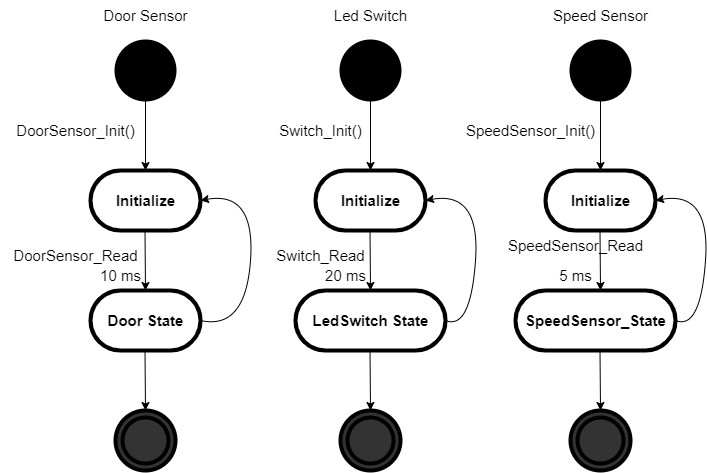

The diagram above was exported from draw.io. Its source (the exported page's mxGraphModel, read from the mxfile embedded in the PNG):
<mxGraphModel dx="1695" dy="553" grid="1" gridSize="10" guides="1" tooltips="1" connect="1" arrows="1" fold="1" page="1" pageScale="1" pageWidth="827" pageHeight="1169" math="0" shadow="0">
  <root>
    <mxCell id="WIyWlLk6GJQsqaUBKTNV-0" />
    <mxCell id="WIyWlLk6GJQsqaUBKTNV-1" parent="WIyWlLk6GJQsqaUBKTNV-0" />
    <mxCell id="yll00PpldbkRnIjqnjBA-1" value="" style="strokeWidth=2;html=1;shape=mxgraph.flowchart.start_2;whiteSpace=wrap;labelBackgroundColor=#000000;fillColor=#000000;" vertex="1" parent="WIyWlLk6GJQsqaUBKTNV-1">
      <mxGeometry x="90" y="90" width="60" height="60" as="geometry" />
    </mxCell>
    <mxCell id="yll00PpldbkRnIjqnjBA-2" value="" style="ellipse;shape=doubleEllipse;html=1;dashed=0;whitespace=wrap;aspect=fixed;labelBackgroundColor=#000000;fillColor=#333333;strokeWidth=4;fillStyle=solid;" vertex="1" parent="WIyWlLk6GJQsqaUBKTNV-1">
      <mxGeometry x="90" y="460" width="60" height="60" as="geometry" />
    </mxCell>
    <mxCell id="yll00PpldbkRnIjqnjBA-3" value="&lt;span style=&quot;&quot;&gt;&lt;b&gt;&lt;font style=&quot;font-size: 15px;&quot;&gt;Initialize&lt;/font&gt;&lt;/b&gt;&lt;/span&gt;" style="html=1;dashed=0;whitespace=wrap;shape=mxgraph.dfd.start;labelBackgroundColor=none;fillStyle=solid;strokeWidth=4;verticalAlign=middle;" vertex="1" parent="WIyWlLk6GJQsqaUBKTNV-1">
      <mxGeometry x="65" y="220" width="110" height="60" as="geometry" />
    </mxCell>
    <mxCell id="yll00PpldbkRnIjqnjBA-4" value="&lt;span style=&quot;&quot;&gt;&lt;b&gt;&lt;font style=&quot;font-size: 15px;&quot;&gt;Door State&lt;/font&gt;&lt;/b&gt;&lt;/span&gt;" style="html=1;dashed=0;whitespace=wrap;shape=mxgraph.dfd.start;labelBackgroundColor=none;fillStyle=solid;strokeWidth=4;verticalAlign=middle;" vertex="1" parent="WIyWlLk6GJQsqaUBKTNV-1">
      <mxGeometry x="65" y="340" width="110" height="60" as="geometry" />
    </mxCell>
    <mxCell id="yll00PpldbkRnIjqnjBA-7" value="" style="endArrow=classic;html=1;rounded=0;fontSize=15;entryX=0.5;entryY=0.5;entryDx=0;entryDy=-30;entryPerimeter=0;exitX=0.5;exitY=1;exitDx=0;exitDy=0;exitPerimeter=0;" edge="1" parent="WIyWlLk6GJQsqaUBKTNV-1" source="yll00PpldbkRnIjqnjBA-1" target="yll00PpldbkRnIjqnjBA-3">
      <mxGeometry width="50" height="50" relative="1" as="geometry">
        <mxPoint x="390" y="310" as="sourcePoint" />
        <mxPoint x="440" y="260" as="targetPoint" />
      </mxGeometry>
    </mxCell>
    <mxCell id="yll00PpldbkRnIjqnjBA-8" value="" style="endArrow=classic;html=1;rounded=0;fontSize=15;exitX=0.5;exitY=1;exitDx=0;exitDy=0;exitPerimeter=0;" edge="1" parent="WIyWlLk6GJQsqaUBKTNV-1">
      <mxGeometry width="50" height="50" relative="1" as="geometry">
        <mxPoint x="119.5" y="280" as="sourcePoint" />
        <mxPoint x="120" y="340" as="targetPoint" />
      </mxGeometry>
    </mxCell>
    <mxCell id="yll00PpldbkRnIjqnjBA-9" value="" style="endArrow=classic;html=1;rounded=0;fontSize=15;exitX=0.5;exitY=1;exitDx=0;exitDy=0;exitPerimeter=0;" edge="1" parent="WIyWlLk6GJQsqaUBKTNV-1">
      <mxGeometry width="50" height="50" relative="1" as="geometry">
        <mxPoint x="119.5" y="400" as="sourcePoint" />
        <mxPoint x="120" y="460" as="targetPoint" />
      </mxGeometry>
    </mxCell>
    <mxCell id="yll00PpldbkRnIjqnjBA-10" value="" style="curved=1;endArrow=classic;html=1;rounded=0;fontSize=15;exitX=1;exitY=0.5;exitDx=0;exitDy=0;exitPerimeter=0;entryX=1;entryY=0.5;entryDx=0;entryDy=0;entryPerimeter=0;" edge="1" parent="WIyWlLk6GJQsqaUBKTNV-1" source="yll00PpldbkRnIjqnjBA-4" target="yll00PpldbkRnIjqnjBA-3">
      <mxGeometry width="50" height="50" relative="1" as="geometry">
        <mxPoint x="390" y="310" as="sourcePoint" />
        <mxPoint x="440" y="260" as="targetPoint" />
        <Array as="points">
          <mxPoint x="220" y="380" />
          <mxPoint x="230" y="240" />
        </Array>
      </mxGeometry>
    </mxCell>
    <mxCell id="yll00PpldbkRnIjqnjBA-11" value="Door Sensor" style="text;html=1;align=center;verticalAlign=middle;resizable=0;points=[];autosize=1;strokeColor=none;fillColor=none;fontSize=15;" vertex="1" parent="WIyWlLk6GJQsqaUBKTNV-1">
      <mxGeometry x="65" y="50" width="110" height="30" as="geometry" />
    </mxCell>
    <mxCell id="yll00PpldbkRnIjqnjBA-12" value="10 ms" style="text;html=1;align=center;verticalAlign=middle;resizable=0;points=[];autosize=1;strokeColor=none;fillColor=none;fontSize=15;" vertex="1" parent="WIyWlLk6GJQsqaUBKTNV-1">
      <mxGeometry x="65" y="310" width="60" height="30" as="geometry" />
    </mxCell>
    <mxCell id="yll00PpldbkRnIjqnjBA-13" value="DoorSensor_Read" style="text;html=1;align=center;verticalAlign=middle;resizable=0;points=[];autosize=1;strokeColor=none;fillColor=none;fontSize=15;" vertex="1" parent="WIyWlLk6GJQsqaUBKTNV-1">
      <mxGeometry x="-25" y="290" width="150" height="30" as="geometry" />
    </mxCell>
    <mxCell id="yll00PpldbkRnIjqnjBA-14" value="DoorSensor_Init()" style="text;html=1;align=center;verticalAlign=middle;resizable=0;points=[];autosize=1;strokeColor=none;fillColor=none;fontSize=15;" vertex="1" parent="WIyWlLk6GJQsqaUBKTNV-1">
      <mxGeometry x="-20" y="165" width="140" height="30" as="geometry" />
    </mxCell>
    <mxCell id="yll00PpldbkRnIjqnjBA-15" value="" style="strokeWidth=2;html=1;shape=mxgraph.flowchart.start_2;whiteSpace=wrap;labelBackgroundColor=#000000;fillColor=#000000;" vertex="1" parent="WIyWlLk6GJQsqaUBKTNV-1">
      <mxGeometry x="315" y="90" width="60" height="60" as="geometry" />
    </mxCell>
    <mxCell id="yll00PpldbkRnIjqnjBA-16" value="" style="ellipse;shape=doubleEllipse;html=1;dashed=0;whitespace=wrap;aspect=fixed;labelBackgroundColor=#000000;fillColor=#333333;strokeWidth=4;fillStyle=solid;" vertex="1" parent="WIyWlLk6GJQsqaUBKTNV-1">
      <mxGeometry x="315" y="460" width="60" height="60" as="geometry" />
    </mxCell>
    <mxCell id="yll00PpldbkRnIjqnjBA-17" value="&lt;span style=&quot;&quot;&gt;&lt;b&gt;&lt;font style=&quot;font-size: 15px;&quot;&gt;Initialize&lt;/font&gt;&lt;/b&gt;&lt;/span&gt;" style="html=1;dashed=0;whitespace=wrap;shape=mxgraph.dfd.start;labelBackgroundColor=none;fillStyle=solid;strokeWidth=4;verticalAlign=middle;" vertex="1" parent="WIyWlLk6GJQsqaUBKTNV-1">
      <mxGeometry x="290" y="220" width="110" height="60" as="geometry" />
    </mxCell>
    <mxCell id="yll00PpldbkRnIjqnjBA-18" value="&lt;span style=&quot;&quot;&gt;&lt;b&gt;&lt;font style=&quot;font-size: 15px;&quot;&gt;LedSwitch State&lt;/font&gt;&lt;/b&gt;&lt;/span&gt;" style="html=1;dashed=0;whitespace=wrap;shape=mxgraph.dfd.start;labelBackgroundColor=none;fillStyle=solid;strokeWidth=4;verticalAlign=middle;" vertex="1" parent="WIyWlLk6GJQsqaUBKTNV-1">
      <mxGeometry x="270" y="340" width="150" height="60" as="geometry" />
    </mxCell>
    <mxCell id="yll00PpldbkRnIjqnjBA-19" value="" style="endArrow=classic;html=1;rounded=0;fontSize=15;entryX=0.5;entryY=0.5;entryDx=0;entryDy=-30;entryPerimeter=0;exitX=0.5;exitY=1;exitDx=0;exitDy=0;exitPerimeter=0;" edge="1" parent="WIyWlLk6GJQsqaUBKTNV-1" source="yll00PpldbkRnIjqnjBA-15" target="yll00PpldbkRnIjqnjBA-17">
      <mxGeometry width="50" height="50" relative="1" as="geometry">
        <mxPoint x="615" y="310" as="sourcePoint" />
        <mxPoint x="665" y="260" as="targetPoint" />
      </mxGeometry>
    </mxCell>
    <mxCell id="yll00PpldbkRnIjqnjBA-20" value="" style="endArrow=classic;html=1;rounded=0;fontSize=15;exitX=0.5;exitY=1;exitDx=0;exitDy=0;exitPerimeter=0;" edge="1" parent="WIyWlLk6GJQsqaUBKTNV-1">
      <mxGeometry width="50" height="50" relative="1" as="geometry">
        <mxPoint x="344.5" y="280" as="sourcePoint" />
        <mxPoint x="345" y="340" as="targetPoint" />
      </mxGeometry>
    </mxCell>
    <mxCell id="yll00PpldbkRnIjqnjBA-21" value="" style="endArrow=classic;html=1;rounded=0;fontSize=15;exitX=0.5;exitY=1;exitDx=0;exitDy=0;exitPerimeter=0;" edge="1" parent="WIyWlLk6GJQsqaUBKTNV-1">
      <mxGeometry width="50" height="50" relative="1" as="geometry">
        <mxPoint x="344.5" y="400" as="sourcePoint" />
        <mxPoint x="345" y="460" as="targetPoint" />
      </mxGeometry>
    </mxCell>
    <mxCell id="yll00PpldbkRnIjqnjBA-22" value="" style="curved=1;endArrow=classic;html=1;rounded=0;fontSize=15;exitX=1;exitY=0.5;exitDx=0;exitDy=0;exitPerimeter=0;entryX=1;entryY=0.5;entryDx=0;entryDy=0;entryPerimeter=0;" edge="1" parent="WIyWlLk6GJQsqaUBKTNV-1" source="yll00PpldbkRnIjqnjBA-18" target="yll00PpldbkRnIjqnjBA-17">
      <mxGeometry width="50" height="50" relative="1" as="geometry">
        <mxPoint x="615" y="310" as="sourcePoint" />
        <mxPoint x="665" y="260" as="targetPoint" />
        <Array as="points">
          <mxPoint x="445" y="380" />
          <mxPoint x="455" y="240" />
        </Array>
      </mxGeometry>
    </mxCell>
    <mxCell id="yll00PpldbkRnIjqnjBA-23" value="Led Switch" style="text;html=1;align=center;verticalAlign=middle;resizable=0;points=[];autosize=1;strokeColor=none;fillColor=none;fontSize=15;" vertex="1" parent="WIyWlLk6GJQsqaUBKTNV-1">
      <mxGeometry x="295" y="50" width="100" height="30" as="geometry" />
    </mxCell>
    <mxCell id="yll00PpldbkRnIjqnjBA-24" value="20 ms" style="text;html=1;align=center;verticalAlign=middle;resizable=0;points=[];autosize=1;strokeColor=none;fillColor=none;fontSize=15;" vertex="1" parent="WIyWlLk6GJQsqaUBKTNV-1">
      <mxGeometry x="290" y="310" width="60" height="30" as="geometry" />
    </mxCell>
    <mxCell id="yll00PpldbkRnIjqnjBA-25" value="Switch_Read" style="text;html=1;align=center;verticalAlign=middle;resizable=0;points=[];autosize=1;strokeColor=none;fillColor=none;fontSize=15;" vertex="1" parent="WIyWlLk6GJQsqaUBKTNV-1">
      <mxGeometry x="240" y="290" width="110" height="30" as="geometry" />
    </mxCell>
    <mxCell id="yll00PpldbkRnIjqnjBA-26" value="Switch_Init()" style="text;html=1;align=center;verticalAlign=middle;resizable=0;points=[];autosize=1;strokeColor=none;fillColor=none;fontSize=15;" vertex="1" parent="WIyWlLk6GJQsqaUBKTNV-1">
      <mxGeometry x="240" y="165" width="110" height="30" as="geometry" />
    </mxCell>
    <mxCell id="yll00PpldbkRnIjqnjBA-27" value="" style="strokeWidth=2;html=1;shape=mxgraph.flowchart.start_2;whiteSpace=wrap;labelBackgroundColor=#000000;fillColor=#000000;" vertex="1" parent="WIyWlLk6GJQsqaUBKTNV-1">
      <mxGeometry x="545" y="90" width="60" height="60" as="geometry" />
    </mxCell>
    <mxCell id="yll00PpldbkRnIjqnjBA-28" value="" style="ellipse;shape=doubleEllipse;html=1;dashed=0;whitespace=wrap;aspect=fixed;labelBackgroundColor=#000000;fillColor=#333333;strokeWidth=4;fillStyle=solid;" vertex="1" parent="WIyWlLk6GJQsqaUBKTNV-1">
      <mxGeometry x="545" y="460" width="60" height="60" as="geometry" />
    </mxCell>
    <mxCell id="yll00PpldbkRnIjqnjBA-29" value="&lt;span style=&quot;&quot;&gt;&lt;b&gt;&lt;font style=&quot;font-size: 15px;&quot;&gt;Initialize&lt;/font&gt;&lt;/b&gt;&lt;/span&gt;" style="html=1;dashed=0;whitespace=wrap;shape=mxgraph.dfd.start;labelBackgroundColor=none;fillStyle=solid;strokeWidth=4;verticalAlign=middle;" vertex="1" parent="WIyWlLk6GJQsqaUBKTNV-1">
      <mxGeometry x="520" y="220" width="110" height="60" as="geometry" />
    </mxCell>
    <mxCell id="yll00PpldbkRnIjqnjBA-30" value="&lt;span style=&quot;&quot;&gt;&lt;b&gt;&lt;font style=&quot;font-size: 15px;&quot;&gt;SpeedSensor_State&lt;/font&gt;&lt;/b&gt;&lt;/span&gt;" style="html=1;dashed=0;whitespace=wrap;shape=mxgraph.dfd.start;labelBackgroundColor=none;fillStyle=solid;strokeWidth=4;verticalAlign=middle;" vertex="1" parent="WIyWlLk6GJQsqaUBKTNV-1">
      <mxGeometry x="490" y="340" width="160" height="60" as="geometry" />
    </mxCell>
    <mxCell id="yll00PpldbkRnIjqnjBA-31" value="" style="endArrow=classic;html=1;rounded=0;fontSize=15;entryX=0.5;entryY=0.5;entryDx=0;entryDy=-30;entryPerimeter=0;exitX=0.5;exitY=1;exitDx=0;exitDy=0;exitPerimeter=0;" edge="1" parent="WIyWlLk6GJQsqaUBKTNV-1" source="yll00PpldbkRnIjqnjBA-27" target="yll00PpldbkRnIjqnjBA-29">
      <mxGeometry width="50" height="50" relative="1" as="geometry">
        <mxPoint x="845" y="310" as="sourcePoint" />
        <mxPoint x="895" y="260" as="targetPoint" />
      </mxGeometry>
    </mxCell>
    <mxCell id="yll00PpldbkRnIjqnjBA-32" value="" style="endArrow=classic;html=1;rounded=0;fontSize=15;exitX=0.5;exitY=1;exitDx=0;exitDy=0;exitPerimeter=0;" edge="1" parent="WIyWlLk6GJQsqaUBKTNV-1">
      <mxGeometry width="50" height="50" relative="1" as="geometry">
        <mxPoint x="574.5" y="280" as="sourcePoint" />
        <mxPoint x="575" y="340" as="targetPoint" />
      </mxGeometry>
    </mxCell>
    <mxCell id="yll00PpldbkRnIjqnjBA-33" value="" style="endArrow=classic;html=1;rounded=0;fontSize=15;exitX=0.5;exitY=1;exitDx=0;exitDy=0;exitPerimeter=0;" edge="1" parent="WIyWlLk6GJQsqaUBKTNV-1">
      <mxGeometry width="50" height="50" relative="1" as="geometry">
        <mxPoint x="574.5" y="400" as="sourcePoint" />
        <mxPoint x="575" y="460" as="targetPoint" />
      </mxGeometry>
    </mxCell>
    <mxCell id="yll00PpldbkRnIjqnjBA-34" value="" style="curved=1;endArrow=classic;html=1;rounded=0;fontSize=15;exitX=1;exitY=0.5;exitDx=0;exitDy=0;exitPerimeter=0;entryX=1;entryY=0.5;entryDx=0;entryDy=0;entryPerimeter=0;" edge="1" parent="WIyWlLk6GJQsqaUBKTNV-1" source="yll00PpldbkRnIjqnjBA-30" target="yll00PpldbkRnIjqnjBA-29">
      <mxGeometry width="50" height="50" relative="1" as="geometry">
        <mxPoint x="845" y="310" as="sourcePoint" />
        <mxPoint x="895" y="260" as="targetPoint" />
        <Array as="points">
          <mxPoint x="675" y="380" />
          <mxPoint x="685" y="240" />
        </Array>
      </mxGeometry>
    </mxCell>
    <mxCell id="yll00PpldbkRnIjqnjBA-35" value="Speed Sensor" style="text;html=1;align=center;verticalAlign=middle;resizable=0;points=[];autosize=1;strokeColor=none;fillColor=none;fontSize=15;" vertex="1" parent="WIyWlLk6GJQsqaUBKTNV-1">
      <mxGeometry x="515" y="50" width="120" height="30" as="geometry" />
    </mxCell>
    <mxCell id="yll00PpldbkRnIjqnjBA-36" value="5 ms" style="text;html=1;align=center;verticalAlign=middle;resizable=0;points=[];autosize=1;strokeColor=none;fillColor=none;fontSize=15;" vertex="1" parent="WIyWlLk6GJQsqaUBKTNV-1">
      <mxGeometry x="520" y="310" width="60" height="30" as="geometry" />
    </mxCell>
    <mxCell id="yll00PpldbkRnIjqnjBA-37" value="SpeedSensor_Read" style="text;html=1;align=center;verticalAlign=middle;resizable=0;points=[];autosize=1;strokeColor=none;fillColor=none;fontSize=15;" vertex="1" parent="WIyWlLk6GJQsqaUBKTNV-1">
      <mxGeometry x="470" y="280" width="160" height="30" as="geometry" />
    </mxCell>
    <mxCell id="yll00PpldbkRnIjqnjBA-38" value="SpeedSensor_Init()" style="text;html=1;align=center;verticalAlign=middle;resizable=0;points=[];autosize=1;strokeColor=none;fillColor=none;fontSize=15;" vertex="1" parent="WIyWlLk6GJQsqaUBKTNV-1">
      <mxGeometry x="430" y="165" width="150" height="30" as="geometry" />
    </mxCell>
  </root>
</mxGraphModel>